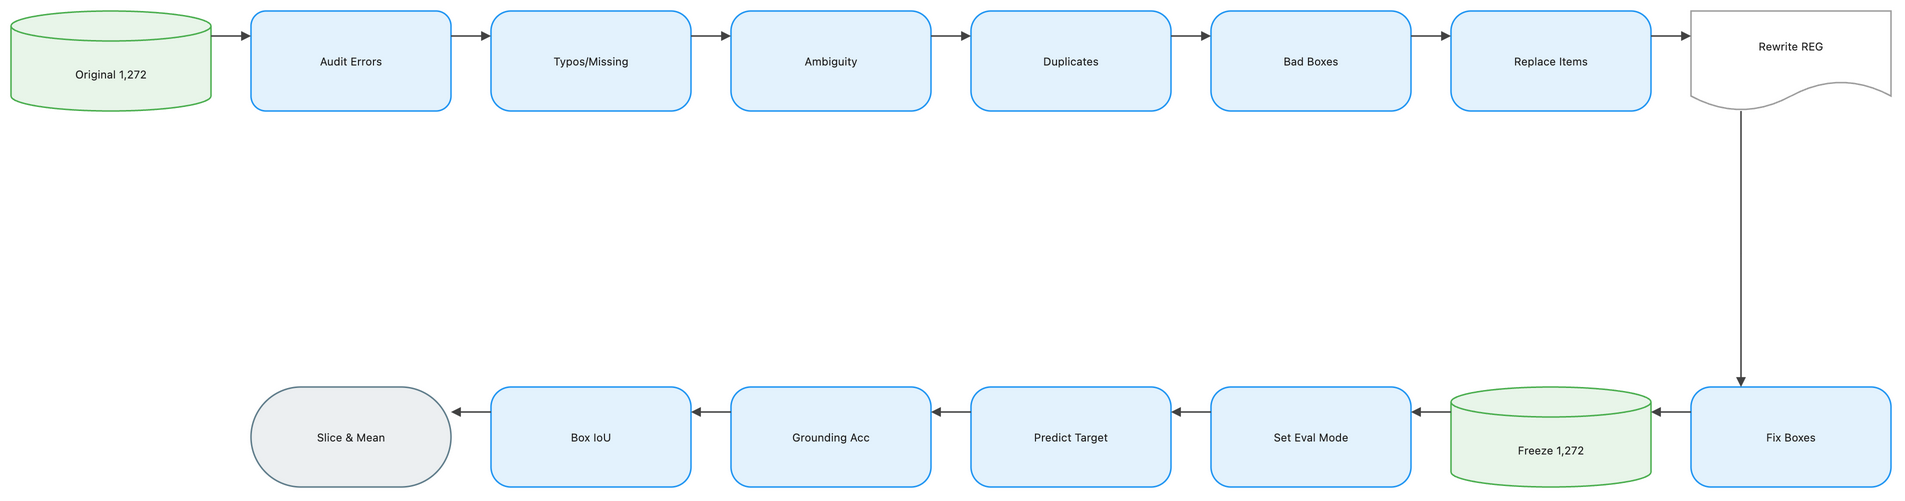

The diagram above was exported from draw.io. Its source (the exported page's mxGraphModel, read from the mxfile embedded in the PNG):
<mxGraphModel dx="1120" dy="720" grid="1" gridSize="8" guides="1" tooltips="1" connect="1" arrows="1" fold="1" page="1" pageScale="1" pageWidth="1888" pageHeight="552" math="1" background="#FFFFFF">
  <root>
    <mxCell id="0" />
    <mxCell id="1" parent="0" />
    <mxCell id="2" value="Original 1,272" style="shape=cylinder3;boundedLbl=1;backgroundOutline=1;size=15;html=1;whiteSpace=wrap;fillColor=#E8F5E9;strokeColor=#4CAF50;strokeWidth=1.5;fontColor=#212121;fontSize=11;fontFamily=Inter, Roboto, system-ui, -apple-system, sans-serif;verticalAlign=middle;align=center" vertex="1" parent="1">
      <mxGeometry x="-72" y="-8" width="200" height="100" as="geometry" />
    </mxCell>
    <mxCell id="3" value="Audit Errors" style="rounded=1;arcSize=15;html=1;whiteSpace=wrap;fillColor=#E3F2FD;strokeColor=#2196F3;strokeWidth=1.5;fontColor=#212121;fontSize=11;fontFamily=Inter, Roboto, system-ui, -apple-system, sans-serif;verticalAlign=middle;align=center" vertex="1" parent="1">
      <mxGeometry x="168" y="-8" width="200" height="100" as="geometry" />
    </mxCell>
    <mxCell id="4" value="Typos/Missing" style="rounded=1;arcSize=20;html=1;whiteSpace=wrap;fillColor=#E3F2FD;strokeColor=#2196F3;strokeWidth=1.5;fontColor=#212121;fontSize=11;fontFamily=Inter, Roboto, system-ui, -apple-system, sans-serif;verticalAlign=middle;align=center" vertex="1" parent="1">
      <mxGeometry x="408" y="-8" width="200" height="100" as="geometry" />
    </mxCell>
    <mxCell id="5" value="Ambiguity" style="rounded=1;arcSize=20;html=1;whiteSpace=wrap;fillColor=#E3F2FD;strokeColor=#2196F3;strokeWidth=1.5;fontColor=#212121;fontSize=11;fontFamily=Inter, Roboto, system-ui, -apple-system, sans-serif;verticalAlign=middle;align=center" vertex="1" parent="1">
      <mxGeometry x="648" y="-8" width="200" height="100" as="geometry" />
    </mxCell>
    <mxCell id="6" value="Duplicates" style="rounded=1;arcSize=20;html=1;whiteSpace=wrap;fillColor=#E3F2FD;strokeColor=#2196F3;strokeWidth=1.5;fontColor=#212121;fontSize=11;fontFamily=Inter, Roboto, system-ui, -apple-system, sans-serif;verticalAlign=middle;align=center" vertex="1" parent="1">
      <mxGeometry x="888" y="-8" width="200" height="100" as="geometry" />
    </mxCell>
    <mxCell id="7" value="Bad Boxes" style="rounded=1;arcSize=20;html=1;whiteSpace=wrap;fillColor=#E3F2FD;strokeColor=#2196F3;strokeWidth=1.5;fontColor=#212121;fontSize=11;fontFamily=Inter, Roboto, system-ui, -apple-system, sans-serif;verticalAlign=middle;align=center" vertex="1" parent="1">
      <mxGeometry x="1128" y="-8" width="200" height="100" as="geometry" />
    </mxCell>
    <mxCell id="8" value="Replace Items" style="rounded=1;arcSize=20;html=1;whiteSpace=wrap;fillColor=#E3F2FD;strokeColor=#2196F3;strokeWidth=1.5;fontColor=#212121;fontSize=11;fontFamily=Inter, Roboto, system-ui, -apple-system, sans-serif;verticalAlign=middle;align=center" vertex="1" parent="1">
      <mxGeometry x="1368" y="-8" width="200" height="100" as="geometry" />
    </mxCell>
    <mxCell id="9" value="Rewrite REG" style="shape=document;boundedLbl=1;html=1;whiteSpace=wrap;fillColor=#FFFFFF;strokeColor=#9E9E9E;strokeWidth=1.5;fontColor=#212121;fontSize=11;fontFamily=Inter, Roboto, system-ui, -apple-system, sans-serif;verticalAlign=middle;align=center" vertex="1" parent="1">
      <mxGeometry x="1608" y="-8" width="200" height="100" as="geometry" />
    </mxCell>
    <mxCell id="10" value="Fix Boxes" style="rounded=1;arcSize=20;html=1;whiteSpace=wrap;fillColor=#E3F2FD;strokeColor=#2196F3;strokeWidth=1.5;fontColor=#212121;fontSize=11;fontFamily=Inter, Roboto, system-ui, -apple-system, sans-serif;verticalAlign=middle;align=center" vertex="1" parent="1">
      <mxGeometry x="1608" y="368" width="200" height="100" as="geometry" />
    </mxCell>
    <mxCell id="11" value="Freeze 1,272" style="shape=cylinder3;boundedLbl=1;backgroundOutline=1;size=15;html=1;whiteSpace=wrap;fillColor=#E8F5E9;strokeColor=#4CAF50;strokeWidth=1.5;fontColor=#212121;fontSize=11;fontFamily=Inter, Roboto, system-ui, -apple-system, sans-serif;verticalAlign=middle;align=center" vertex="1" parent="1">
      <mxGeometry x="1368" y="368" width="200" height="100" as="geometry" />
    </mxCell>
    <mxCell id="12" value="Set Eval Mode" style="rounded=1;arcSize=20;html=1;whiteSpace=wrap;fillColor=#E3F2FD;strokeColor=#2196F3;strokeWidth=1.5;fontColor=#212121;fontSize=11;fontFamily=Inter, Roboto, system-ui, -apple-system, sans-serif;verticalAlign=middle;align=center" vertex="1" parent="1">
      <mxGeometry x="1128" y="368" width="200" height="100" as="geometry" />
    </mxCell>
    <mxCell id="13" value="Predict Target" style="rounded=1;arcSize=20;html=1;whiteSpace=wrap;fillColor=#E3F2FD;strokeColor=#2196F3;strokeWidth=1.5;fontColor=#212121;fontSize=11;fontFamily=Inter, Roboto, system-ui, -apple-system, sans-serif;verticalAlign=middle;align=center" vertex="1" parent="1">
      <mxGeometry x="888" y="368" width="200" height="100" as="geometry" />
    </mxCell>
    <mxCell id="14" value="Grounding Acc" style="rounded=1;arcSize=20;html=1;whiteSpace=wrap;fillColor=#E3F2FD;strokeColor=#2196F3;strokeWidth=1.5;fontColor=#212121;fontSize=11;fontFamily=Inter, Roboto, system-ui, -apple-system, sans-serif;verticalAlign=middle;align=center" vertex="1" parent="1">
      <mxGeometry x="648" y="368" width="200" height="100" as="geometry" />
    </mxCell>
    <mxCell id="15" value="Box IoU" style="rounded=1;arcSize=20;html=1;whiteSpace=wrap;fillColor=#E3F2FD;strokeColor=#2196F3;strokeWidth=1.5;fontColor=#212121;fontSize=11;fontFamily=Inter, Roboto, system-ui, -apple-system, sans-serif;verticalAlign=middle;align=center" vertex="1" parent="1">
      <mxGeometry x="408" y="368" width="200" height="100" as="geometry" />
    </mxCell>
    <mxCell id="16" value="Slice &amp; Mean" style="rounded=1;arcSize=50;html=1;whiteSpace=wrap;fillColor=#ECEFF1;strokeColor=#607D8B;strokeWidth=1.5;fontColor=#212121;fontSize=11;fontFamily=Inter, Roboto, system-ui, -apple-system, sans-serif;verticalAlign=middle;align=center" vertex="1" parent="1">
      <mxGeometry x="168" y="368" width="200" height="100" as="geometry" />
    </mxCell>
    <mxCell id="17" value="" style="edgeStyle=orthogonalEdgeStyle;rounded=0;orthogonalLoop=1;jettySize=auto;html=1;strokeColor=#424242;strokeWidth=1.5;endArrow=block;endFill=1;exitX=1;exitY=0.25;exitDx=0;exitDy=0;entryX=0;entryY=0.25;entryDx=0;entryDy=0;jumpStyle=arc;jumpSize=8" edge="1" parent="1" source="2" target="3">
      <mxGeometry relative="1" as="geometry" />
    </mxCell>
    <mxCell id="18" value="" style="edgeStyle=orthogonalEdgeStyle;rounded=0;orthogonalLoop=1;jettySize=auto;html=1;strokeColor=#424242;strokeWidth=1.5;endArrow=block;endFill=1;exitX=1;exitY=0.25;exitDx=0;exitDy=0;entryX=0;entryY=0.25;entryDx=0;entryDy=0;jumpStyle=arc;jumpSize=8" edge="1" parent="1" source="3" target="4">
      <mxGeometry relative="1" as="geometry" />
    </mxCell>
    <mxCell id="19" value="" style="edgeStyle=orthogonalEdgeStyle;rounded=0;orthogonalLoop=1;jettySize=auto;html=1;strokeColor=#424242;strokeWidth=1.5;endArrow=block;endFill=1;exitX=1;exitY=0.25;exitDx=0;exitDy=0;entryX=0;entryY=0.25;entryDx=0;entryDy=0;jumpStyle=arc;jumpSize=8" edge="1" parent="1" source="4" target="5">
      <mxGeometry relative="1" as="geometry" />
    </mxCell>
    <mxCell id="20" value="" style="edgeStyle=orthogonalEdgeStyle;rounded=0;orthogonalLoop=1;jettySize=auto;html=1;strokeColor=#424242;strokeWidth=1.5;endArrow=block;endFill=1;exitX=1;exitY=0.25;exitDx=0;exitDy=0;entryX=0;entryY=0.25;entryDx=0;entryDy=0;jumpStyle=arc;jumpSize=8" edge="1" parent="1" source="5" target="6">
      <mxGeometry relative="1" as="geometry" />
    </mxCell>
    <mxCell id="21" value="" style="edgeStyle=orthogonalEdgeStyle;rounded=0;orthogonalLoop=1;jettySize=auto;html=1;strokeColor=#424242;strokeWidth=1.5;endArrow=block;endFill=1;exitX=1;exitY=0.25;exitDx=0;exitDy=0;entryX=0;entryY=0.25;entryDx=0;entryDy=0;jumpStyle=arc;jumpSize=8" edge="1" parent="1" source="6" target="7">
      <mxGeometry relative="1" as="geometry" />
    </mxCell>
    <mxCell id="22" value="" style="edgeStyle=orthogonalEdgeStyle;rounded=0;orthogonalLoop=1;jettySize=auto;html=1;strokeColor=#424242;strokeWidth=1.5;endArrow=block;endFill=1;exitX=1;exitY=0.25;exitDx=0;exitDy=0;entryX=0;entryY=0.25;entryDx=0;entryDy=0;jumpStyle=arc;jumpSize=8" edge="1" parent="1" source="7" target="8">
      <mxGeometry relative="1" as="geometry" />
    </mxCell>
    <mxCell id="23" value="" style="edgeStyle=orthogonalEdgeStyle;rounded=0;orthogonalLoop=1;jettySize=auto;html=1;strokeColor=#424242;strokeWidth=1.5;endArrow=block;endFill=1;exitX=1;exitY=0.25;exitDx=0;exitDy=0;entryX=0;entryY=0.25;entryDx=0;entryDy=0;jumpStyle=arc;jumpSize=8" edge="1" parent="1" source="8" target="9">
      <mxGeometry relative="1" as="geometry" />
    </mxCell>
    <mxCell id="24" value="" style="edgeStyle=orthogonalEdgeStyle;rounded=0;orthogonalLoop=1;jettySize=auto;html=1;strokeColor=#424242;strokeWidth=1.5;endArrow=block;endFill=1;exitX=0.25;exitY=1;exitDx=0;exitDy=0;entryX=0.25;entryY=0;entryDx=0;entryDy=0;jumpStyle=arc;jumpSize=8" edge="1" parent="1" source="9" target="10">
      <mxGeometry relative="1" as="geometry" />
    </mxCell>
    <mxCell id="25" value="" style="edgeStyle=orthogonalEdgeStyle;rounded=0;orthogonalLoop=1;jettySize=auto;html=1;strokeColor=#424242;strokeWidth=1.5;endArrow=block;endFill=1;exitX=0;exitY=0.25;exitDx=0;exitDy=0;entryX=1;entryY=0.25;entryDx=0;entryDy=0;jumpStyle=arc;jumpSize=8" edge="1" parent="1" source="10" target="11">
      <mxGeometry relative="1" as="geometry" />
    </mxCell>
    <mxCell id="26" value="" style="edgeStyle=orthogonalEdgeStyle;rounded=0;orthogonalLoop=1;jettySize=auto;html=1;strokeColor=#424242;strokeWidth=1.5;endArrow=block;endFill=1;exitX=0;exitY=0.25;exitDx=0;exitDy=0;entryX=1;entryY=0.25;entryDx=0;entryDy=0;jumpStyle=arc;jumpSize=8" edge="1" parent="1" source="11" target="12">
      <mxGeometry relative="1" as="geometry" />
    </mxCell>
    <mxCell id="27" value="" style="edgeStyle=orthogonalEdgeStyle;rounded=0;orthogonalLoop=1;jettySize=auto;html=1;strokeColor=#424242;strokeWidth=1.5;endArrow=block;endFill=1;exitX=0;exitY=0.25;exitDx=0;exitDy=0;entryX=1;entryY=0.25;entryDx=0;entryDy=0;jumpStyle=arc;jumpSize=8" edge="1" parent="1" source="12" target="13">
      <mxGeometry relative="1" as="geometry" />
    </mxCell>
    <mxCell id="28" value="" style="edgeStyle=orthogonalEdgeStyle;rounded=0;orthogonalLoop=1;jettySize=auto;html=1;strokeColor=#424242;strokeWidth=1.5;endArrow=block;endFill=1;exitX=0;exitY=0.25;exitDx=0;exitDy=0;entryX=1;entryY=0.25;entryDx=0;entryDy=0;jumpStyle=arc;jumpSize=8" edge="1" parent="1" source="13" target="14">
      <mxGeometry relative="1" as="geometry" />
    </mxCell>
    <mxCell id="29" value="" style="edgeStyle=orthogonalEdgeStyle;rounded=0;orthogonalLoop=1;jettySize=auto;html=1;strokeColor=#424242;strokeWidth=1.5;endArrow=block;endFill=1;exitX=0;exitY=0.25;exitDx=0;exitDy=0;entryX=1;entryY=0.25;entryDx=0;entryDy=0;jumpStyle=arc;jumpSize=8" edge="1" parent="1" source="14" target="15">
      <mxGeometry relative="1" as="geometry" />
    </mxCell>
    <mxCell id="30" value="" style="edgeStyle=orthogonalEdgeStyle;rounded=0;orthogonalLoop=1;jettySize=auto;html=1;strokeColor=#424242;strokeWidth=1.5;endArrow=block;endFill=1;exitX=0;exitY=0.25;exitDx=0;exitDy=0;entryX=1;entryY=0.25;entryDx=0;entryDy=0;jumpStyle=arc;jumpSize=8" edge="1" parent="1" source="15" target="16">
      <mxGeometry relative="1" as="geometry" />
    </mxCell>
  </root>
</mxGraphModel>